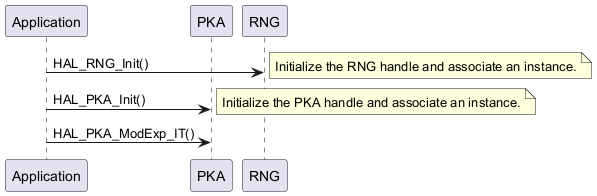

The diagram above was rendered by PlantUML. Its source (embedded in the PNG):
@startuml
participant "Application" as App
participant "PKA" as PKA
participant "RNG" as RNG

App -> RNG: HAL_RNG_Init()
note right  : Initialize the RNG handle and associate an instance.
App -> PKA: HAL_PKA_Init()
note right  : Initialize the PKA handle and associate an instance.
App -> PKA: HAL_PKA_ModExp_IT()

@enduml